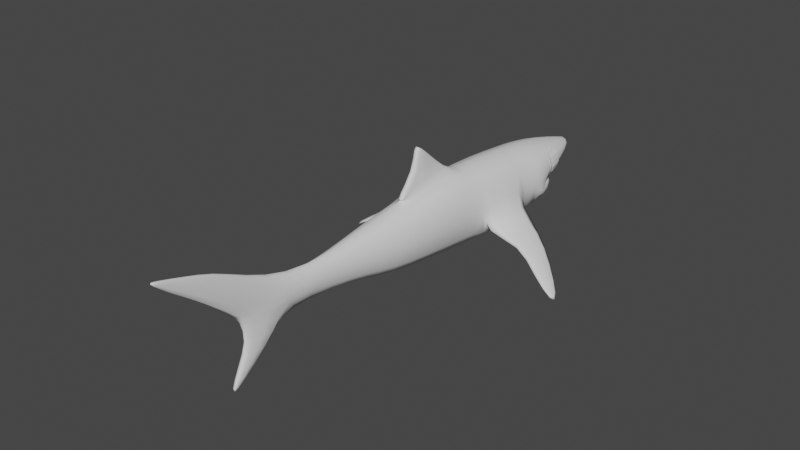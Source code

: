 # Source: Tiburon.blend  (saved by Blender 3.6.13; exported with 4.5.12 LTS)
import bpy
from mathutils import Matrix  # noqa: F401  (used for matrix-valued properties, if any)

bpy.ops.wm.read_factory_settings(use_empty=True)
scene = bpy.context.scene
scene.name = 'Scene'

# ---- collections
col_collection = bpy.data.collections.new('Collection'); scene.collection.children.link(col_collection)
col_collection_001 = bpy.data.collections.new('Collection.001'); col_collection.children.link(col_collection_001)

# ---- world
world_world = bpy.data.worlds.new('World'); scene.world = world_world
world_world.use_nodes = True; world_world.node_tree.nodes.clear()
_N = world_world.node_tree.nodes; _L = world_world.node_tree.links
n0 = _N.new('ShaderNodeOutputWorld'); n0.name = 'World Output'; n0.location = (300, 300)
n1 = _N.new('ShaderNodeBackground'); n1.name = 'Background'; n1.location = (10, 300)
n1.inputs[0].default_value = (0.05088, 0.05088, 0.05088, 1.0)
_L.new(n1.outputs[0], n0.inputs[0])
n0.is_active_output = True
world_world.color = (0.05088, 0.05088, 0.05088)
world_world.use_sun_shadow = False
world_world.sun_shadow_jitter_overblur = 0.0

# ---- meshes
me_cube_002 = bpy.data.meshes.new('Cube.002')
me_cube_002.from_pydata([(-2.214, -0.0613, 0.009714), (-2.214, -0.0613, 0.03167), (-1.878, -0.211, -0.08173), (-1.878, -0.1934, 0.1019), (-1.654, -0.244, -0.1374), (-1.654, -0.2264, 0.1369), (-1.458, -0.2666, -0.1374), (-1.458, -0.2375, 0.1605), (-1.654, -0.244, -0.2122), (-1.458, -0.2551, -0.2703), (-1.458, -0.2666, -0.1455), (-1.654, -0.244, -0.1455), (-1.85, -0.1235, -0.1802), (-1.85, -0.1235, -0.1502), (-1.234, -0.2662, -0.1512), (-1.238, -0.2662, -0.1795), (-0.7344, -0.2389, -0.226), (-0.7393, -0.2389, -0.2543), (-0.5944, -0.2251, 0.2229), (-0.5944, -0.2251, -0.2954), (-0.1548, -0.2013, 0.1832), (-0.1548, -0.2013, -0.2528), (0.2013, -0.172, 0.1526), (0.2013, -0.172, -0.2176), (0.4559, -0.1216, 0.1358), (0.4559, -0.1216, -0.1529), (0.7599, -0.08362, 0.1074), (0.7599, -0.08362, -0.1108), (1.163, -0.05485, 0.04588), (1.163, -0.05485, -0.000956), (-2.258, 1.192e-07, 0.009209), (-2.258, 1.192e-07, 0.02962), (-1.876, 1.192e-07, -0.1295), (-1.876, 1.192e-07, 0.1352), (-1.654, 1.192e-07, -0.1334), (-1.654, 1.192e-07, 0.1804), (-1.458, 1.192e-07, 0.2099), (-1.654, 1.192e-07, -0.2829), (-1.458, 1.192e-07, -0.3394), (-1.654, 1.192e-07, -0.1434), (-1.912, 1.192e-07, -0.179), (-1.912, 1.192e-07, -0.1532), (-1.249, 1.341e-07, 0.2345), (-1.249, 1.341e-07, -0.3723), (-0.7896, 1.341e-07, 0.2747), (-0.7896, 1.341e-07, -0.378), (-0.5944, 1.341e-07, 0.2776), (-0.5944, 1.341e-07, -0.3704), (-0.01537, 1.341e-07, 0.228), (-0.1548, 1.341e-07, -0.3179), (0.2013, 1.341e-07, 0.1892), (0.2013, 1.341e-07, -0.2745), (0.4559, 1.341e-07, 0.1668), (0.4559, 1.341e-07, -0.1947), (0.7599, 1.341e-07, 0.1285), (0.7599, 1.341e-07, -0.1427), (1.163, 1.304e-07, 0.1398), (1.163, 1.341e-07, -0.1245), (1.577, 1.341e-07, -0.003819), (1.64, 1.304e-07, 0.04945), (1.528, -0.02841, -0.000956), (1.591, -0.02841, 0.04588), (1.514, 1.304e-07, 0.2876), (1.514, -0.0265, 0.284), (1.904, 1.304e-07, 0.2876), (1.904, -0.03503, 0.284), (2.2, 1.304e-07, 0.5493), (2.2, -0.01521, 0.5457), (2.239, 1.304e-07, 0.5493), (2.239, -0.01035, 0.5457), (2.085, -0.02642, 0.4148), (1.762, -0.01789, 0.4148), (1.762, 1.304e-07, 0.4184), (2.085, 1.304e-07, 0.4184), (1.295, -0.05711, -0.1981), (1.295, 1.341e-07, -0.201), (1.531, -0.02767, -0.1981), (1.531, 1.341e-07, -0.201), (1.659, -0.01553, -0.5157), (1.659, 1.341e-07, -0.5186), (1.689, -0.01553, -0.5157), (1.689, 1.341e-07, -0.5186), (1.455, -0.02767, -0.3569), (1.612, -0.02767, -0.3569), (1.455, 1.341e-07, -0.3598), (1.612, 1.341e-07, -0.3598), (-0.5944, -0.02767, 0.2709), (-0.1548, -0.02767, 0.2219), (-0.2113, 1.332e-07, 0.6068), (-0.186, 1.332e-07, 0.6068), (-0.2118, -0.02767, 0.6068), (-0.1864, -0.02767, 0.6068), (-0.4139, 1.341e-07, 0.4282), (-0.1607, 1.341e-07, 0.4282), (-0.1609, -0.02767, 0.4282), (-0.4141, -0.02767, 0.4282), (-0.004232, 1.341e-07, 0.2438), (-0.004232, -0.02767, 0.236), (-0.004232, 1.341e-07, 0.2557), (-0.004232, -0.02767, 0.2483), (-1.249, -0.2492, 0.1828), (-1.249, -0.2668, -0.297), (-0.7239, -0.2383, 0.2213), (-0.7239, -0.2383, -0.3015), (-0.6614, -0.9878, -0.4928), (-0.6452, -0.9878, -0.5293), (-0.5896, -0.9878, -0.4937), (-0.574, -0.9878, -0.5312), (-1.054, -0.5591, -0.2204), (-0.7589, -0.5591, -0.2154), (-1.05, -0.5591, -0.2729), (-0.7546, -0.5591, -0.2679), (-0.8976, -0.7735, -0.3566), (-0.883, -0.7735, -0.4011), (-0.6245, -0.7735, -0.3995), (-0.6385, -0.7735, -0.3545), (2.162, -0.02077, 0.4803), (1.981, -0.01224, 0.4803), (1.981, 1.304e-07, 0.4838), (2.162, 1.304e-07, 0.4838)], [], [(33, 3, 5, 35), (2, 3, 1, 0), (30, 32, 2, 0), (33, 31, 1, 3), (3, 2, 4, 5), (5, 4, 6, 7), (35, 5, 7, 36), (10, 11, 8, 9), (8, 11, 13, 12), (6, 4, 11, 10), (37, 8, 12, 40), (42, 100, 102, 44), (36, 7, 100, 42), (7, 6, 10, 9, 101, 100), (115, 112, 104, 106), (18, 19, 21, 20), (102, 103, 19, 18), (44, 102, 18, 86, 46), (20, 21, 23, 22), (48, 87, 20, 22, 50), (24, 25, 27, 26), (22, 23, 25, 24), (50, 22, 24, 52), (52, 24, 26, 54), (26, 27, 29, 28), (54, 26, 28, 56), (27, 55, 57, 29), (25, 53, 55, 27), (21, 49, 51, 23), (23, 51, 53, 25), (19, 47, 49, 21), (103, 45, 47, 19), (101, 43, 45, 103), (9, 38, 43, 101), (11, 39, 41, 13), (13, 41, 40, 12), (4, 34, 39, 11), (8, 37, 38, 9), (2, 32, 34, 4), (0, 1, 31, 30), (28, 29, 60, 61), (28, 61, 65, 63), (117, 116, 69, 67), (61, 59, 64, 65), (56, 28, 63, 62), (66, 67, 69, 68), (118, 117, 67, 66), (116, 119, 68, 69), (65, 64, 73, 70), (62, 63, 71, 72), (63, 65, 70, 71), (59, 61, 60, 58), (83, 82, 78, 80), (60, 29, 74, 76), (58, 60, 76, 77), (29, 57, 75, 74), (78, 79, 81, 80), (82, 84, 79, 78), (85, 83, 80, 81), (77, 76, 83, 85), (74, 75, 84, 82), (76, 74, 82, 83), (18, 20, 87, 86), (90, 91, 89, 88), (94, 93, 89, 91), (95, 94, 91, 90), (92, 95, 90, 88), (46, 86, 95, 92), (86, 87, 94, 95), (87, 48, 96, 97), (97, 96, 98, 99), (93, 94, 99, 98), (94, 87, 97, 99), (15, 14, 100, 101), (16, 17, 103, 102), (14, 16, 102, 100), (17, 15, 101, 103), (104, 105, 107, 106), (112, 113, 105, 104), (113, 114, 107, 105), (114, 115, 106, 107), (17, 16, 109, 111), (15, 17, 111, 110), (14, 15, 110, 108), (16, 14, 108, 109), (111, 109, 115, 114), (110, 111, 114, 113), (108, 110, 113, 112), (109, 108, 112, 115), (70, 73, 119, 116), (72, 71, 117, 118), (71, 70, 116, 117)])
me_cube_002.polygons.foreach_set('use_smooth', [True] * 92)
_uv = me_cube_002.uv_layers.new(name='UVMap')
_uv.uv.foreach_set('vector', [0.2835, 0.8754, 0.2398, 0.8779, 0.2316, 0.8291, 0.2829, 0.8262, 0.1796, 0.9274, 0.2204, 0.9231, 0.2133, 0.9995, 0.2084, 1.0, 0.5201, 0.23, 0.5158, 0.3167, 0.4771, 0.3191, 0.5086, 0.2407, 0.2835, 0.8754, 0.2836, 0.9627, 0.2697, 0.9534, 0.2398, 0.8779, 0.2204, 0.9231, 0.1796, 0.9274, 0.1618, 0.8791, 0.2227, 0.8727, 0.2227, 0.8727, 0.1618, 0.8791, 0.1571, 0.8356, 0.2232, 0.8286, 0.2829, 0.8262, 0.2316, 0.8291, 0.2281, 0.7869, 0.2821, 0.7836, 0.1553, 0.8358, 0.16, 0.8793, 0.1452, 0.8809, 0.1277, 0.8388, 0.1452, 0.8809, 0.16, 0.8793, 0.1641, 0.9231, 0.1575, 0.9238, 0.1571, 0.8356, 0.1618, 0.8791, 0.16, 0.8793, 0.1553, 0.8358, 0.3398, 0.05794, 0.2963, 0.05669, 0.324, 0.01323, 0.3494, -3.847e-08, 0.281, 0.7388, 0.2244, 0.7423, 0.2232, 0.6319, 0.2781, 0.6416, 0.2821, 0.7836, 0.2281, 0.7869, 0.2244, 0.7423, 0.281, 0.7388, 0.2232, 0.8286, 0.1571, 0.8356, 0.1553, 0.8358, 0.1277, 0.8388, 0.1168, 0.793, 0.2232, 0.7817, 0.3688, 0.3624, 0.4214, 0.3556, 0.3893, 0.4123, 0.3749, 0.4142, 0.2167, 0.6356, 0.1018, 0.6479, 0.101, 0.5494, 0.1977, 0.5391, 0.2194, 0.6644, 0.1035, 0.6767, 0.1018, 0.6479, 0.2167, 0.6356, 0.2781, 0.6416, 0.2232, 0.6319, 0.225, 0.6055, 0.2701, 0.6021, 0.2764, 0.6016, 0.1977, 0.5391, 0.101, 0.5494, 0.1005, 0.4697, 0.1826, 0.4609, 0.2695, 0.4882, 0.2645, 0.517, 0.225, 0.5197, 0.2272, 0.4501, 0.2663, 0.4476, 0.1731, 0.4049, 0.1091, 0.4118, 0.1114, 0.3434, 0.1598, 0.3382, 0.1826, 0.4609, 0.1005, 0.4697, 0.1091, 0.4118, 0.1731, 0.4049, 0.2663, 0.4476, 0.2272, 0.4501, 0.2354, 0.4, 0.2632, 0.3978, 0.2632, 0.3978, 0.2354, 0.4, 0.2401, 0.3409, 0.2592, 0.3394, 0.1598, 0.3382, 0.1114, 0.3434, 0.1264, 0.2514, 0.1368, 0.2503, 0.2592, 0.3394, 0.2401, 0.3409, 0.2408, 0.2644, 0.2559, 0.2562, 0.1114, 0.3434, 0.1047, 0.3442, 0.09923, 0.2543, 0.1264, 0.2514, 0.3241, 0.5272, 0.3451, 0.5278, 0.3494, 0.5953, 0.3353, 0.5948, 0.2996, 0.3913, 0.3348, 0.3923, 0.3383, 0.4715, 0.3083, 0.4706, 0.3083, 0.4706, 0.3383, 0.4715, 0.3451, 0.5278, 0.3241, 0.5272, 0.2914, 0.2934, 0.3306, 0.2946, 0.3348, 0.3923, 0.2996, 0.3913, 0.2883, 0.2645, 0.3302, 0.2512, 0.3306, 0.2946, 0.2914, 0.2934, 0.2836, 0.1474, 0.3312, 0.1487, 0.3302, 0.2512, 0.2883, 0.2645, 0.2886, 0.1007, 0.3344, 0.102, 0.3312, 0.1487, 0.2836, 0.1474, 0.4701, 0.5284, 0.4701, 0.4745, 0.5234, 0.4715, 0.5105, 0.4994, 0.4502, 0.2142, 0.4509, 0.1836, 0.4567, 0.1836, 0.4569, 0.2142, 0.4807, 0.1722, 0.4802, 0.1209, 0.4824, 0.1209, 0.4824, 0.1722, 0.2963, 0.05669, 0.3398, 0.05794, 0.3344, 0.102, 0.2886, 0.1007, 0.4771, 0.3191, 0.5158, 0.3167, 0.5201, 0.3659, 0.4701, 0.3701, 0.3577, 0.443, 0.3626, 0.4429, 0.3623, 0.459, 0.3577, 0.4591, 0.1368, 0.2503, 0.1264, 0.2514, 0.1179, 0.1704, 0.1268, 0.1555, 0.1368, 0.2503, 0.1268, 0.1555, 0.1721, 0.0805, 0.1814, 0.1668, 0.2139, 0.05865, 0.2096, 0.01861, 0.2224, 4.918e-09, 0.2232, 0.008545, 0.467, 0.3806, 0.4648, 0.3683, 0.4631, 0.3069, 0.4701, 0.3094, 0.2559, 0.2562, 0.2408, 0.2644, 0.2515, 0.1715, 0.2575, 0.1713, 0.2597, 0.007851, 0.2562, 0.008101, 0.2569, 0.0002733, 0.2593, 1.803e-08, 0.2596, 0.05838, 0.2567, 0.05865, 0.2562, 0.008101, 0.2597, 0.007851, 0.4689, 0.2493, 0.4646, 0.2478, 0.4644, 0.23, 0.4667, 0.2308, 0.4701, 0.3094, 0.4631, 0.3069, 0.4647, 0.2656, 0.4701, 0.2675, 0.2575, 0.1713, 0.2515, 0.1715, 0.2554, 0.1092, 0.2594, 0.1089, 0.1814, 0.1668, 0.1721, 0.0805, 0.1969, 0.03723, 0.2046, 0.1088, 0.1265, 0.1446, 0.1268, 0.1555, 0.1179, 0.1704, 0.1162, 0.1597, 0.03697, 0.1603, 0.04069, 0.1952, 0.0007246, 0.1538, 1.231e-08, 0.147, 0.1179, 0.1704, 0.1264, 0.2514, 0.07955, 0.2269, 0.07411, 0.1746, 0.4811, 0.003764, 0.4869, 1.606e-09, 0.4864, 0.04227, 0.4802, 0.04291, 0.4769, 0.3806, 0.4944, 0.4048, 0.4887, 0.4236, 0.4769, 0.4257, 0.4641, 0.4634, 0.4669, 0.4627, 0.4687, 0.4693, 0.4659, 0.47, 0.4635, 0.4155, 0.4687, 0.4142, 0.4669, 0.4627, 0.4641, 0.4634, 0.4808, 0.08205, 0.4869, 0.08141, 0.4847, 0.1203, 0.4812, 0.1209, 0.4802, 0.04291, 0.4864, 0.04227, 0.4869, 0.08141, 0.4808, 0.08205, 0.4769, 0.4257, 0.4887, 0.4236, 0.4851, 0.4607, 0.4793, 0.4614, 0.07411, 0.1746, 0.07955, 0.2269, 0.04069, 0.1952, 0.03697, 0.1603, 0.225, 0.6055, 0.225, 0.5197, 0.2645, 0.517, 0.2701, 0.6021, 0.2775, 0.4937, 0.2772, 0.4885, 0.2833, 0.4885, 0.2836, 0.4937, 0.4763, 0.4204, 0.4701, 0.4204, 0.4707, 0.3806, 0.4769, 0.3806, 0.4484, 0.4775, 0.4228, 0.4272, 0.4609, 0.4142, 0.4635, 0.4193, 0.2796, 0.5512, 0.2735, 0.5511, 0.2775, 0.4937, 0.2836, 0.4937, 0.2764, 0.6016, 0.2701, 0.6021, 0.2735, 0.5511, 0.2796, 0.5512, 0.4353, 0.5293, 0.3812, 0.4468, 0.4228, 0.4272, 0.4484, 0.4775, 0.444, 0.218, 0.4449, 0.1863, 0.444, 0.1836, 0.4502, 0.1851, 0.4768, 0.4715, 0.4707, 0.4698, 0.4708, 0.4672, 0.4769, 0.4689, 0.4701, 0.4204, 0.4763, 0.4204, 0.4769, 0.4689, 0.4708, 0.4672, 0.4228, 0.4272, 0.3812, 0.4468, 0.3688, 0.4155, 0.3712, 0.4142, 0.1426, 0.7879, 0.1487, 0.7862, 0.2232, 0.7817, 0.1168, 0.793, 0.1205, 0.6773, 0.1143, 0.679, 0.1035, 0.6767, 0.2194, 0.6644, 0.1487, 0.7862, 0.1205, 0.6773, 0.2194, 0.6644, 0.2232, 0.7817, 0.1143, 0.679, 0.1426, 0.7879, 0.1168, 0.793, 0.1035, 0.6767, 0.3497, 0.4429, 0.3577, 0.4468, 0.3577, 0.4626, 0.3494, 0.4589, 0.3567, 0.3693, 0.3655, 0.374, 0.3688, 0.4429, 0.3617, 0.4388, 0.3523, 0.1466, 0.4015, 0.1767, 0.3821, 0.23, 0.3687, 0.2216, 0.4546, 0.1274, 0.4643, 0.1234, 0.4523, 0.1801, 0.444, 0.1836, 0.444, 0.002078, 0.4494, -1.493e-08, 0.4802, 0.0642, 0.4696, 0.06851, 0.3494, 4.669e-09, 0.444, 0.05948, 0.4057, 0.114, 0.3494, 0.08001, 0.3628, 0.23, 0.3688, 0.232, 0.3602, 0.31, 0.3494, 0.3054, 0.3688, 0.239, 0.4631, 0.23, 0.4373, 0.3009, 0.3772, 0.3086, 0.4696, 0.06851, 0.4802, 0.0642, 0.4643, 0.1234, 0.4546, 0.1274, 0.3494, 0.08001, 0.4057, 0.114, 0.4015, 0.1767, 0.3523, 0.1466, 0.3494, 0.3054, 0.3602, 0.31, 0.3655, 0.374, 0.3567, 0.3693, 0.3772, 0.3086, 0.4373, 0.3009, 0.4214, 0.3556, 0.3688, 0.3624, 0.4701, 0.2675, 0.4647, 0.2656, 0.4646, 0.2478, 0.4689, 0.2493, 0.2594, 0.1089, 0.2554, 0.1092, 0.2567, 0.05865, 0.2596, 0.05838, 0.2046, 0.1088, 0.1969, 0.03723, 0.2096, 0.01861, 0.2139, 0.05865])
me_cube_002.update()
me_plane_002 = bpy.data.meshes.new('Plane.002')
me_plane_002.from_pydata([(-1.0, -1.0, -1.14), (1.0, -1.0, -0.4978), (-1.0, 1.0, -1.855), (1.0, 1.0, -1.009), (-1.0, 0.5, -1.637), (-1.0, 0.0, -1.434), (-1.0, -0.5, -1.291), (-0.5, -1.0, -0.732), (2.98e-08, -1.0, -0.543), (0.5, -1.0, -0.4325), (1.0, -0.5, -0.5953), (1.0, 0.0, -0.7418), (1.0, 0.5, -0.872), (0.5, 1.0, -0.8643), (0.0, 1.0, -0.925), (-0.5, 1.0, -1.125), (-0.5, -0.5, -0.811), (-0.5, 0.0, -0.8886), (-0.5, 0.5, -1.002), (0.0, -0.5, -0.6195), (0.0, 0.0, -0.6945), (0.0, 0.5, -0.808), (0.5, -0.5, -0.5142), (0.5, 0.0, -0.6084), (0.5, 0.5, -0.7384)], [], [(24, 12, 3, 13), (4, 18, 15, 2), (18, 21, 14, 15), (21, 24, 13, 14), (0, 7, 16, 6), (6, 16, 17, 5), (5, 17, 18, 4), (7, 8, 19, 16), (16, 19, 20, 17), (17, 20, 21, 18), (8, 9, 22, 19), (19, 22, 23, 20), (20, 23, 24, 21), (9, 1, 10, 22), (22, 10, 11, 23), (23, 11, 12, 24)])
_uv = me_plane_002.uv_layers.new(name='UVMap')
_uv.uv.foreach_set('vector', [0.3765, 0.75, 0.5015, 0.75, 0.5015, 1.0, 0.3765, 1.0, 0.001461, 0.75, 0.1265, 0.75, 0.1265, 1.0, 0.001461, 1.0, 0.1265, 0.75, 0.2515, 0.75, 0.2515, 1.0, 0.1265, 1.0, 0.2515, 0.75, 0.3765, 0.75, 0.3765, 1.0, 0.2515, 1.0, 0.001461, 0.0, 0.1265, 0.0, 0.1265, 0.25, 0.001461, 0.25, 0.001461, 0.25, 0.1265, 0.25, 0.1265, 0.5, 0.001461, 0.5, 0.001461, 0.5, 0.1265, 0.5, 0.1265, 0.75, 0.001461, 0.75, 0.1265, 0.0, 0.2515, 0.0, 0.2515, 0.25, 0.1265, 0.25, 0.1265, 0.25, 0.2515, 0.25, 0.2515, 0.5, 0.1265, 0.5, 0.1265, 0.5, 0.2515, 0.5, 0.2515, 0.75, 0.1265, 0.75, 0.2515, 0.0, 0.3765, 0.0, 0.3765, 0.25, 0.2515, 0.25, 0.2515, 0.25, 0.3765, 0.25, 0.3765, 0.5, 0.2515, 0.5, 0.2515, 0.5, 0.3765, 0.5, 0.3765, 0.75, 0.2515, 0.75, 0.3765, 0.0, 0.5015, 0.0, 0.5015, 0.25, 0.3765, 0.25, 0.3765, 0.25, 0.5015, 0.25, 0.5015, 0.5, 0.3765, 0.5, 0.3765, 0.5, 0.5015, 0.5, 0.5015, 0.75, 0.3765, 0.75])
me_plane_002.update()
arm_armature = bpy.data.armatures.new('Armature')  # bones are not reproduced

# ---- objects
ob_shark = bpy.data.objects.new('Shark', me_cube_002)
ob_plane = bpy.data.objects.new('Plane', me_plane_002)
ob_armature = bpy.data.objects.new('Armature', arm_armature)

# ---- transforms, parenting, visibility, modifiers, constraints
ob_shark.parent = ob_armature
ob_shark.matrix_parent_inverse = Matrix(((1.382, -0.0, -0.0, -0.0), (-0.0, 1.382, 0.0, 0.05443), (-0.0, -0.0, 1.382, -0.09072), (-0.0, 0.0, -0.0, 1.0)))
ob_shark.location = (1.672e-05, -0.1202, 0.0)
ob_shark.rotation_euler = (0.0, -0.0, 4.712)
_vg = ob_shark.vertex_groups.new(name='Bone.001')
for _i, _w in zip([16, 17, 18, 19, 20, 21, 22, 23, 24, 25, 42, 44, 45, 46, 47, 48, 49, 50, 51, 52, 53, 86, 87, 88, 89, 90, 91, 92, 93, 94, 95, 96, 97, 98, 99, 102, 103, 104, 105, 106, 107, 109, 111, 112, 113, 114, 115], [0.02382, 0.01616, 0.4896, 0.1644, 0.9445, 0.896, 0.9229, 0.8946, 0.07074, 0.07493, 0.0002477, 0.1487, 0.04087, 0.619, 0.1857, 0.9044, 0.8337, 0.8831, 0.8482, 0.1137, 0.1189, 0.7212, 0.9345, 0.9045, 0.9074, 0.8959, 0.9068, 0.7667, 0.9033, 0.9013, 0.8023, 0.9103, 0.9165, 0.9156, 0.9151, 0.08494, 0.04268, 0.004462, 0.004492, 0.00463, 0.004666, 0.005108, 0.005116, 0.003328, 0.003398, 0.004633, 0.004478]): _vg.add([_i], _w, 'REPLACE')
_vg = ob_shark.vertex_groups.new(name='Bone.002')
for _i, _w in zip([0, 1, 2, 3, 4, 5, 6, 7, 8, 9, 10, 11, 12, 13, 14, 15, 16, 17, 18, 19, 20, 21, 30, 31, 32, 33, 34, 35, 36, 37, 38, 39, 40, 41, 42, 43, 44, 45, 46, 47, 49, 86, 87, 88, 89, 90, 91, 92, 93, 94, 95, 96, 97, 98, 99, 100, 101, 102, 103, 104, 105, 106, 107, 108, 109, 110, 111, 112, 113, 114, 115], [0.9997, 0.9996, 0.9996, 0.9995, 0.9994, 0.9992, 0.9983, 0.9977, 0.9991, 0.9976, 0.9984, 0.9993, 0.9993, 0.9993, 0.9861, 0.9863, 0.9628, 0.9666, 0.5095, 0.8338, 0.04394, 0.0926, 0.9997, 0.9997, 0.9996, 0.9994, 0.9996, 0.9986, 0.9949, 0.9986, 0.9963, 0.9996, 0.9994, 0.9994, 0.9748, 0.9885, 0.8507, 0.9539, 0.3782, 0.8109, 0.1469, 0.2751, 0.04027, 0.08206, 0.07872, 0.09112, 0.07935, 0.2264, 0.08111, 0.08354, 0.1895, 0.002439, 0.009794, 0.02063, 0.02516, 0.9911, 0.9924, 0.9148, 0.9531, 0.9725, 0.9725, 0.9724, 0.9724, 0.9762, 0.9722, 0.9763, 0.9722, 0.9731, 0.9731, 0.9724, 0.9725]): _vg.add([_i], _w, 'REPLACE')
_vg = ob_shark.vertex_groups.new(name='Bone.003')
for _i, _w in zip([22, 23, 24, 25, 26, 27, 28, 29, 48, 50, 51, 52, 53, 54, 55, 56, 57, 58, 59, 60, 61, 62, 63, 64, 65, 66, 67, 68, 69, 70, 71, 72, 73, 74, 75, 76, 77, 78, 79, 80, 81, 82, 83, 84, 85, 96, 97, 98, 99, 116, 117, 118, 119], [0.07193, 0.0948, 0.9287, 0.9241, 0.9968, 0.9972, 0.9999, 1.0, 0.07282, 0.1073, 0.1304, 0.8852, 0.8788, 0.9938, 0.9931, 0.9992, 0.9996, 0.9999, 0.9998, 0.9999, 0.9998, 0.9996, 0.9997, 0.9997, 0.9997, 0.9998, 0.9998, 0.9998, 0.9998, 0.9997, 0.9997, 0.9997, 0.9997, 0.9999, 0.9999, 0.9999, 0.9999, 0.9999, 0.9999, 0.9999, 0.9999, 0.9999, 0.9999, 0.9999, 0.9999, 0.0635, 0.05361, 0.0482, 0.04472, 0.9997, 0.9997, 0.9997, 0.9997]): _vg.add([_i], _w, 'REPLACE')
_m = ob_shark.modifiers.new('Subdivision', 'SUBSURF')
_m.render_levels = 1
_m = ob_shark.modifiers.new('Mirror', 'MIRROR')
_m.use_axis = (False, True, False)
_m.merge_threshold = 0.005
_m = ob_shark.modifiers.new('Armature', 'ARMATURE')
_m.object = ob_armature
ob_plane.parent = ob_armature
ob_plane.matrix_parent_inverse = Matrix(((1.382, -0.0, -0.0, -0.0), (-0.0, 1.382, 0.0, 0.05443), (-0.0, -0.0, 1.382, -0.09072), (-0.0, 0.0, -0.0, 1.0)))
ob_plane.location = (0.2675, 1.641, 0.03038)
ob_plane.rotation_euler = (-0.0, 1.571, 0.0)
ob_plane.scale = (0.07996, 0.07996, 0.07996)
_vg = ob_plane.vertex_groups.new(name='Bone.001')
_vg = ob_plane.vertex_groups.new(name='Bone.002')
_vg.add([0, 1, 2, 3, 4, 5, 6, 7, 8, 9, 10, 11, 12, 13, 14, 15, 16, 17, 18, 19, 20, 21, 22, 23, 24], 1.0, 'REPLACE')
_vg = ob_plane.vertex_groups.new(name='Bone.003')
_m = ob_plane.modifiers.new('Mirror', 'MIRROR')
_m.use_axis = (False, True, False)
_m.mirror_object = ob_shark
_m = ob_plane.modifiers.new('Armature', 'ARMATURE')
_m.object = ob_armature
ob_armature.location = (0.0, -0.03938, 0.06563)
ob_armature.scale = (0.7234, 0.7234, 0.7234)
ob_armature.show_in_front = True

# ---- collection membership
col_collection.objects.link(ob_shark)
col_collection.objects.link(ob_plane)
col_collection_001.objects.link(ob_armature)

# ---- scene / render settings (as saved in the file)
scene.frame_start = 1; scene.frame_end = 250; scene.frame_set(0)
scene.render.engine = 'BLENDER_EEVEE_NEXT'
scene.cycles.sampling_pattern = 'TABULATED_SOBOL'
scene.view_settings.view_transform = 'Filmic'
bpy.context.view_layer.update()

# ---- added for rendering (the .blend has no active camera and no usable light): camera, sun
cam_auto = bpy.data.cameras.new('AutoCamera')
cam_auto.lens = 50.0
cam_auto.sensor_width = 36.0
cam_auto.clip_end = 1000.0
ob_auto_camera = bpy.data.objects.new('AutoCamera', cam_auto)
scene.collection.objects.link(ob_auto_camera)
ob_auto_camera.location = (4.61749, -5.65018, 3.73765)
ob_auto_camera.rotation_euler = (1.09748, -7.21219e-08, 0.694738)
scene.camera = ob_auto_camera
light_auto_sun = bpy.data.lights.new('AutoSun', 'SUN')
light_auto_sun.energy = 3.0
light_auto_sun.angle = 0.0523599
ob_auto_sun = bpy.data.objects.new('AutoSun', light_auto_sun)
scene.collection.objects.link(ob_auto_sun)
ob_auto_sun.rotation_euler = (0.872665, 0.174533, 0.523599)
bpy.context.view_layer.update()
